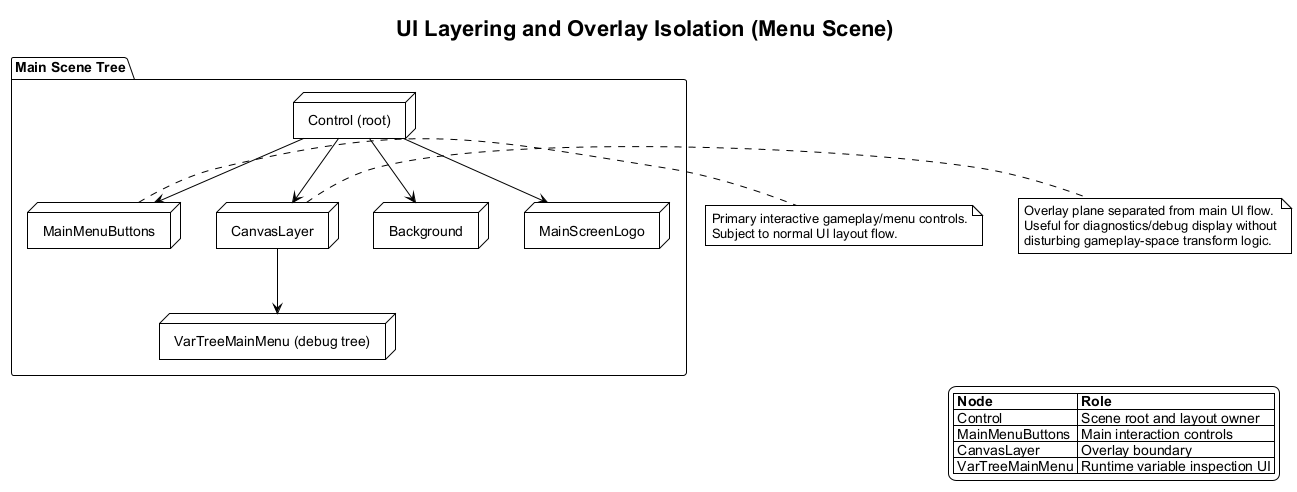

The diagram above was rendered by PlantUML. Its source (embedded in the PNG):
@startuml ui-layering-node-tree
!theme plain
skinparam backgroundColor white
skinparam defaultFontName Arial

title UI Layering and Overlay Isolation (Menu Scene)

package "Main Scene Tree" {
  node "Control (root)" as Root
  node "Background" as Bg
  node "MainScreenLogo" as Logo
  node "MainMenuButtons" as Buttons
  node "CanvasLayer" as Layer
  node "VarTreeMainMenu (debug tree)" as VarTree
}

Root --> Bg
Root --> Logo
Root --> Buttons
Root --> Layer
Layer --> VarTree

note right of Buttons
Primary interactive gameplay/menu controls.
Subject to normal UI layout flow.
end note

note right of Layer
Overlay plane separated from main UI flow.
Useful for diagnostics/debug display without
disturbing gameplay-space transform logic.
end note

legend right
|= Node |= Role |
| Control | Scene root and layout owner |
| MainMenuButtons | Main interaction controls |
| CanvasLayer | Overlay boundary |
| VarTreeMainMenu | Runtime variable inspection UI |
endlegend

@enduml